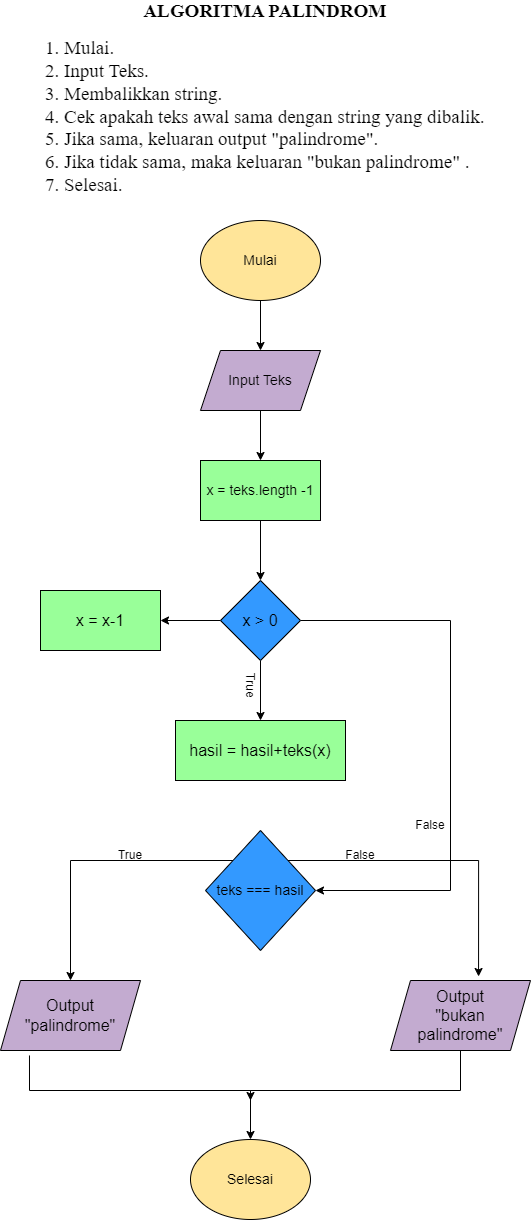

The diagram above was exported from draw.io. Its source (the exported page's mxGraphModel, read from the mxfile embedded in the PNG):
<mxGraphModel dx="1120" dy="452" grid="1" gridSize="10" guides="1" tooltips="1" connect="1" arrows="1" fold="1" page="1" pageScale="1" pageWidth="827" pageHeight="1169" math="0" shadow="0">
  <root>
    <mxCell id="0" />
    <mxCell id="1" parent="0" />
    <mxCell id="igqFHpvHRsDAI-k_inTJ-1" value="&lt;div style=&quot;text-align: center;&quot;&gt;&lt;b style=&quot;background-color: initial; font-family: &amp;quot;Times New Roman&amp;quot;; font-size: 19px;&quot;&gt;ALGORITMA PALINDROM&lt;/b&gt;&lt;/div&gt;&lt;div style=&quot;text-align: center;&quot;&gt;&lt;br&gt;&lt;/div&gt;&lt;span style=&quot;font-size: 19px; font-family: &amp;quot;Times New Roman&amp;quot;; background-color: initial;&quot;&gt;&lt;div style=&quot;&quot;&gt;&lt;span style=&quot;background-color: initial;&quot;&gt;1. Mulai.&lt;/span&gt;&lt;/div&gt;&lt;div style=&quot;&quot;&gt;&lt;span style=&quot;background-color: initial;&quot;&gt;2. Input Teks.&lt;/span&gt;&lt;/div&gt;&lt;div style=&quot;&quot;&gt;&lt;span style=&quot;background-color: initial;&quot;&gt;3. Membalikkan string.&lt;/span&gt;&lt;/div&gt;&lt;div style=&quot;&quot;&gt;&lt;span style=&quot;background-color: initial;&quot;&gt;4. Cek apakah teks awal sama dengan string yang dibalik.&lt;/span&gt;&lt;/div&gt;&lt;div style=&quot;&quot;&gt;&lt;span style=&quot;background-color: initial;&quot;&gt;5. Jika sama, keluaran output &quot;palindrome&quot;.&lt;/span&gt;&lt;/div&gt;&lt;div style=&quot;&quot;&gt;&lt;span style=&quot;background-color: initial;&quot;&gt;6. Jika tidak sama, maka keluaran &quot;bukan palindrome&quot; .&lt;/span&gt;&lt;/div&gt;&lt;div style=&quot;&quot;&gt;&lt;span style=&quot;background-color: initial;&quot;&gt;7. Selesai.&lt;/span&gt;&lt;/div&gt;&lt;/span&gt;" style="text;html=1;strokeColor=none;fillColor=none;spacing=5;spacingTop=-20;whiteSpace=wrap;overflow=hidden;rounded=0;" parent="1" vertex="1">
      <mxGeometry x="170" y="40" width="460" height="210" as="geometry" />
    </mxCell>
    <mxCell id="tUgtCQ1IWVI_Y9YNVFov-13" style="edgeStyle=orthogonalEdgeStyle;rounded=0;orthogonalLoop=1;jettySize=auto;html=1;exitX=0.5;exitY=1;exitDx=0;exitDy=0;entryX=0.5;entryY=0;entryDx=0;entryDy=0;" edge="1" parent="1" source="ZnRHwRiB2bm_2CMkGxoL-1" target="tUgtCQ1IWVI_Y9YNVFov-1">
      <mxGeometry relative="1" as="geometry" />
    </mxCell>
    <mxCell id="ZnRHwRiB2bm_2CMkGxoL-1" value="&lt;font style=&quot;font-size: 14px;&quot;&gt;Mulai&lt;/font&gt;" style="ellipse;whiteSpace=wrap;html=1;fillColor=#FFE599;" parent="1" vertex="1">
      <mxGeometry x="330" y="250" width="120" height="80" as="geometry" />
    </mxCell>
    <mxCell id="tUgtCQ1IWVI_Y9YNVFov-14" style="edgeStyle=orthogonalEdgeStyle;rounded=0;orthogonalLoop=1;jettySize=auto;html=1;entryX=0.5;entryY=0;entryDx=0;entryDy=0;" edge="1" parent="1" source="tUgtCQ1IWVI_Y9YNVFov-1" target="tUgtCQ1IWVI_Y9YNVFov-2">
      <mxGeometry relative="1" as="geometry" />
    </mxCell>
    <mxCell id="tUgtCQ1IWVI_Y9YNVFov-1" value="&lt;font style=&quot;font-size: 14px;&quot;&gt;Input Teks&lt;/font&gt;" style="shape=parallelogram;perimeter=parallelogramPerimeter;whiteSpace=wrap;html=1;fixedSize=1;fillColor=#C3ABD0;" vertex="1" parent="1">
      <mxGeometry x="330" y="380" width="120" height="60" as="geometry" />
    </mxCell>
    <mxCell id="tUgtCQ1IWVI_Y9YNVFov-15" style="edgeStyle=orthogonalEdgeStyle;rounded=0;orthogonalLoop=1;jettySize=auto;html=1;entryX=0.5;entryY=0;entryDx=0;entryDy=0;" edge="1" parent="1" source="tUgtCQ1IWVI_Y9YNVFov-2" target="tUgtCQ1IWVI_Y9YNVFov-3">
      <mxGeometry relative="1" as="geometry" />
    </mxCell>
    <mxCell id="tUgtCQ1IWVI_Y9YNVFov-2" value="&lt;font style=&quot;font-size: 14px;&quot;&gt;x = teks.length -1&lt;/font&gt;" style="rounded=0;whiteSpace=wrap;html=1;fillColor=#99FF99;" vertex="1" parent="1">
      <mxGeometry x="330" y="490" width="120" height="60" as="geometry" />
    </mxCell>
    <mxCell id="tUgtCQ1IWVI_Y9YNVFov-16" style="edgeStyle=orthogonalEdgeStyle;rounded=0;orthogonalLoop=1;jettySize=auto;html=1;entryX=1;entryY=0.5;entryDx=0;entryDy=0;" edge="1" parent="1" source="tUgtCQ1IWVI_Y9YNVFov-3" target="tUgtCQ1IWVI_Y9YNVFov-5">
      <mxGeometry relative="1" as="geometry" />
    </mxCell>
    <mxCell id="tUgtCQ1IWVI_Y9YNVFov-17" style="edgeStyle=orthogonalEdgeStyle;rounded=0;orthogonalLoop=1;jettySize=auto;html=1;entryX=0.5;entryY=0;entryDx=0;entryDy=0;" edge="1" parent="1" source="tUgtCQ1IWVI_Y9YNVFov-3" target="tUgtCQ1IWVI_Y9YNVFov-6">
      <mxGeometry relative="1" as="geometry" />
    </mxCell>
    <mxCell id="tUgtCQ1IWVI_Y9YNVFov-20" style="edgeStyle=orthogonalEdgeStyle;rounded=0;orthogonalLoop=1;jettySize=auto;html=1;" edge="1" parent="1" source="tUgtCQ1IWVI_Y9YNVFov-3" target="tUgtCQ1IWVI_Y9YNVFov-7">
      <mxGeometry relative="1" as="geometry">
        <mxPoint x="580" y="900" as="targetPoint" />
        <Array as="points">
          <mxPoint x="580" y="650" />
          <mxPoint x="580" y="920" />
        </Array>
      </mxGeometry>
    </mxCell>
    <mxCell id="tUgtCQ1IWVI_Y9YNVFov-3" value="&lt;font size=&quot;3&quot;&gt;x &amp;gt; 0&lt;/font&gt;" style="rhombus;whiteSpace=wrap;html=1;fillColor=#3399FF;" vertex="1" parent="1">
      <mxGeometry x="350" y="610" width="80" height="80" as="geometry" />
    </mxCell>
    <mxCell id="tUgtCQ1IWVI_Y9YNVFov-5" value="&lt;font size=&quot;3&quot;&gt;x = x-1&lt;/font&gt;" style="rounded=0;whiteSpace=wrap;html=1;fillColor=#99FF99;" vertex="1" parent="1">
      <mxGeometry x="170" y="620" width="120" height="60" as="geometry" />
    </mxCell>
    <mxCell id="tUgtCQ1IWVI_Y9YNVFov-6" value="&lt;font size=&quot;3&quot;&gt;hasil = hasil+teks(x)&lt;/font&gt;" style="rounded=0;whiteSpace=wrap;html=1;fillColor=#99FF99;" vertex="1" parent="1">
      <mxGeometry x="305" y="750" width="170" height="60" as="geometry" />
    </mxCell>
    <mxCell id="tUgtCQ1IWVI_Y9YNVFov-21" style="edgeStyle=orthogonalEdgeStyle;rounded=0;orthogonalLoop=1;jettySize=auto;html=1;exitX=0;exitY=0;exitDx=0;exitDy=0;entryX=0.5;entryY=0;entryDx=0;entryDy=0;" edge="1" parent="1" source="tUgtCQ1IWVI_Y9YNVFov-7" target="tUgtCQ1IWVI_Y9YNVFov-8">
      <mxGeometry relative="1" as="geometry" />
    </mxCell>
    <mxCell id="tUgtCQ1IWVI_Y9YNVFov-22" style="edgeStyle=orthogonalEdgeStyle;rounded=0;orthogonalLoop=1;jettySize=auto;html=1;exitX=1;exitY=0;exitDx=0;exitDy=0;entryX=0.629;entryY=-0.057;entryDx=0;entryDy=0;entryPerimeter=0;" edge="1" parent="1" source="tUgtCQ1IWVI_Y9YNVFov-7" target="tUgtCQ1IWVI_Y9YNVFov-11">
      <mxGeometry relative="1" as="geometry" />
    </mxCell>
    <mxCell id="tUgtCQ1IWVI_Y9YNVFov-7" value="&lt;font style=&quot;font-size: 14px;&quot;&gt;teks === hasil&lt;/font&gt;" style="rhombus;whiteSpace=wrap;html=1;fillColor=#3399FF;" vertex="1" parent="1">
      <mxGeometry x="335" y="860" width="110" height="120" as="geometry" />
    </mxCell>
    <mxCell id="tUgtCQ1IWVI_Y9YNVFov-25" style="edgeStyle=orthogonalEdgeStyle;rounded=0;orthogonalLoop=1;jettySize=auto;html=1;exitX=0.207;exitY=1.071;exitDx=0;exitDy=0;exitPerimeter=0;entryX=0.5;entryY=0;entryDx=0;entryDy=0;" edge="1" parent="1" source="tUgtCQ1IWVI_Y9YNVFov-8" target="tUgtCQ1IWVI_Y9YNVFov-12">
      <mxGeometry relative="1" as="geometry">
        <mxPoint x="380" y="1150" as="targetPoint" />
        <Array as="points">
          <mxPoint x="159" y="1120" />
          <mxPoint x="380" y="1120" />
        </Array>
      </mxGeometry>
    </mxCell>
    <mxCell id="tUgtCQ1IWVI_Y9YNVFov-8" value="&lt;font size=&quot;3&quot;&gt;Output&lt;br&gt;&quot;palindrome&quot;&lt;br&gt;&lt;/font&gt;" style="shape=parallelogram;perimeter=parallelogramPerimeter;whiteSpace=wrap;html=1;fixedSize=1;fillColor=#C3ABD0;" vertex="1" parent="1">
      <mxGeometry x="130" y="1010" width="140" height="70" as="geometry" />
    </mxCell>
    <mxCell id="tUgtCQ1IWVI_Y9YNVFov-26" style="edgeStyle=orthogonalEdgeStyle;rounded=0;orthogonalLoop=1;jettySize=auto;html=1;exitX=0.5;exitY=1;exitDx=0;exitDy=0;" edge="1" parent="1" source="tUgtCQ1IWVI_Y9YNVFov-11">
      <mxGeometry relative="1" as="geometry">
        <mxPoint x="380" y="1130" as="targetPoint" />
        <Array as="points">
          <mxPoint x="590" y="1120" />
          <mxPoint x="380" y="1120" />
        </Array>
      </mxGeometry>
    </mxCell>
    <mxCell id="tUgtCQ1IWVI_Y9YNVFov-11" value="&lt;font size=&quot;3&quot;&gt;Output&lt;br&gt;&quot;bukan palindrome&quot;&lt;br&gt;&lt;/font&gt;" style="shape=parallelogram;perimeter=parallelogramPerimeter;whiteSpace=wrap;html=1;fixedSize=1;fillColor=#C3ABD0;" vertex="1" parent="1">
      <mxGeometry x="520" y="1010" width="140" height="70" as="geometry" />
    </mxCell>
    <mxCell id="tUgtCQ1IWVI_Y9YNVFov-12" value="&lt;font style=&quot;font-size: 14px;&quot;&gt;Selesai&lt;/font&gt;" style="ellipse;whiteSpace=wrap;html=1;fillColor=#FFE599;" vertex="1" parent="1">
      <mxGeometry x="320" y="1169" width="120" height="80" as="geometry" />
    </mxCell>
    <mxCell id="tUgtCQ1IWVI_Y9YNVFov-18" value="True" style="text;html=1;strokeColor=none;fillColor=none;align=center;verticalAlign=middle;whiteSpace=wrap;rounded=0;rotation=90;" vertex="1" parent="1">
      <mxGeometry x="350" y="700" width="60" height="30" as="geometry" />
    </mxCell>
    <mxCell id="tUgtCQ1IWVI_Y9YNVFov-19" value="False" style="text;html=1;strokeColor=none;fillColor=none;align=center;verticalAlign=middle;whiteSpace=wrap;rounded=0;rotation=0;" vertex="1" parent="1">
      <mxGeometry x="530" y="840" width="60" height="30" as="geometry" />
    </mxCell>
    <mxCell id="tUgtCQ1IWVI_Y9YNVFov-23" value="True" style="text;html=1;strokeColor=none;fillColor=none;align=center;verticalAlign=middle;whiteSpace=wrap;rounded=0;rotation=0;" vertex="1" parent="1">
      <mxGeometry x="230" y="870" width="60" height="30" as="geometry" />
    </mxCell>
    <mxCell id="tUgtCQ1IWVI_Y9YNVFov-24" value="False" style="text;html=1;strokeColor=none;fillColor=none;align=center;verticalAlign=middle;whiteSpace=wrap;rounded=0;rotation=0;" vertex="1" parent="1">
      <mxGeometry x="460" y="870" width="60" height="30" as="geometry" />
    </mxCell>
  </root>
</mxGraphModel>